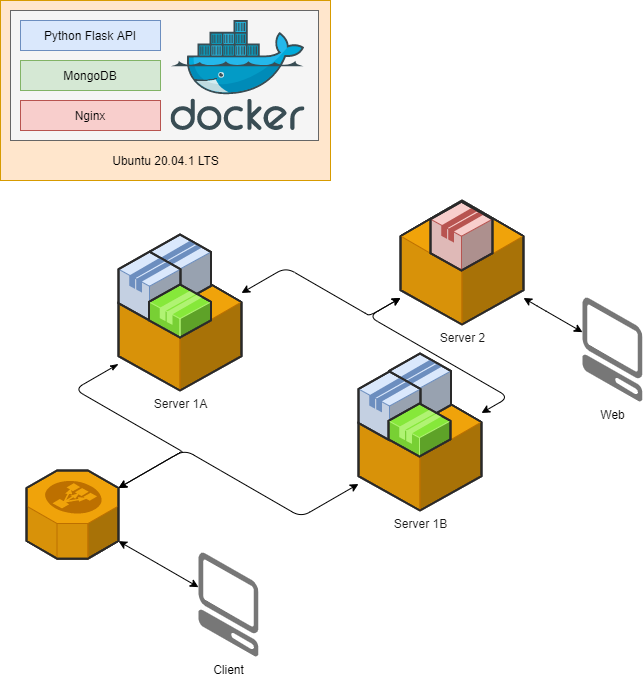

The diagram above was exported from draw.io. Its source (the exported page's mxGraphModel, read from the mxfile embedded in the PNG):
<mxGraphModel dx="572" dy="822" grid="1" gridSize="10" guides="1" tooltips="1" connect="1" arrows="1" fold="1" page="1" pageScale="1" pageWidth="850" pageHeight="1100" background="#ffffff" math="0" shadow="0">
  <root>
    <mxCell id="0" />
    <mxCell id="1" parent="0" />
    <mxCell id="L2SFs90dsmIcj-KDKA09-65" value="" style="rounded=0;whiteSpace=wrap;html=1;fillColor=#ffe6cc;strokeColor=#d79b00;" parent="1" vertex="1">
      <mxGeometry x="860" y="10" width="330" height="180" as="geometry" />
    </mxCell>
    <mxCell id="L2SFs90dsmIcj-KDKA09-63" value="" style="rounded=0;whiteSpace=wrap;html=1;fillColor=#f5f5f5;strokeColor=#666666;fontColor=#333333;" parent="1" vertex="1">
      <mxGeometry x="870" y="20" width="308" height="130" as="geometry" />
    </mxCell>
    <mxCell id="L2SFs90dsmIcj-KDKA09-1" value="" style="verticalLabelPosition=bottom;html=1;verticalAlign=top;strokeWidth=1;align=center;outlineConnect=0;dashed=0;outlineConnect=0;shape=mxgraph.aws3d.elasticLoadBalancing;fillColor=#f0a30a;strokeColor=#BD7000;aspect=fixed;fontColor=#ffffff;" parent="1" vertex="1">
      <mxGeometry x="886" y="480" width="92" height="88.17" as="geometry" />
    </mxCell>
    <mxCell id="L2SFs90dsmIcj-KDKA09-2" value="&lt;font color=&quot;#1a1a1a&quot;&gt;Server 1A&lt;/font&gt;" style="verticalLabelPosition=bottom;html=1;verticalAlign=top;strokeWidth=1;align=center;outlineConnect=0;dashed=0;outlineConnect=0;shape=mxgraph.aws3d.application_server;fillColor=#f0a30a;strokeColor=#BD7000;aspect=fixed;fontColor=#ffffff;" parent="1" vertex="1">
      <mxGeometry x="978" y="276" width="123" height="124" as="geometry" />
    </mxCell>
    <mxCell id="L2SFs90dsmIcj-KDKA09-3" value="&lt;font color=&quot;#1a1a1a&quot;&gt;Server 1B&lt;br&gt;&lt;/font&gt;" style="verticalLabelPosition=bottom;html=1;verticalAlign=top;strokeWidth=1;align=center;outlineConnect=0;dashed=0;outlineConnect=0;shape=mxgraph.aws3d.application_server;fillColor=#f0a30a;strokeColor=#BD7000;aspect=fixed;fontColor=#ffffff;" parent="1" vertex="1">
      <mxGeometry x="1218" y="396" width="123" height="124" as="geometry" />
    </mxCell>
    <mxCell id="L2SFs90dsmIcj-KDKA09-4" value="&lt;font color=&quot;#1a1a1a&quot;&gt;Server 2&lt;/font&gt;" style="verticalLabelPosition=bottom;html=1;verticalAlign=top;strokeWidth=1;align=center;outlineConnect=0;dashed=0;outlineConnect=0;shape=mxgraph.aws3d.application_server;fillColor=#f0a30a;strokeColor=#BD7000;aspect=fixed;fontColor=#ffffff;" parent="1" vertex="1">
      <mxGeometry x="1260" y="210" width="123" height="124" as="geometry" />
    </mxCell>
    <mxCell id="L2SFs90dsmIcj-KDKA09-6" value="" style="verticalLabelPosition=bottom;html=1;verticalAlign=top;strokeWidth=1;align=center;outlineConnect=0;dashed=0;outlineConnect=0;shape=mxgraph.aws3d.application;fillColor=#dae8fc;strokeColor=#6c8ebf;aspect=fixed;" parent="1" vertex="1">
      <mxGeometry x="1008.5" y="244" width="62" height="68.8" as="geometry" />
    </mxCell>
    <mxCell id="L2SFs90dsmIcj-KDKA09-5" value="" style="verticalLabelPosition=bottom;html=1;verticalAlign=top;strokeWidth=1;align=center;outlineConnect=0;dashed=0;outlineConnect=0;shape=mxgraph.aws3d.application;fillColor=#dae8fc;strokeColor=#6c8ebf;aspect=fixed;" parent="1" vertex="1">
      <mxGeometry x="978" y="261.2" width="62" height="68.8" as="geometry" />
    </mxCell>
    <mxCell id="L2SFs90dsmIcj-KDKA09-7" value="" style="verticalLabelPosition=bottom;html=1;verticalAlign=top;strokeWidth=1;align=center;outlineConnect=0;dashed=0;outlineConnect=0;shape=mxgraph.aws3d.application2;fillColor=#86E83A;strokeColor=#B0F373;aspect=fixed;" parent="1" vertex="1">
      <mxGeometry x="1008.5" y="294" width="62" height="53" as="geometry" />
    </mxCell>
    <mxCell id="L2SFs90dsmIcj-KDKA09-8" value="" style="verticalLabelPosition=bottom;html=1;verticalAlign=top;strokeWidth=1;align=center;outlineConnect=0;dashed=0;outlineConnect=0;shape=mxgraph.aws3d.application;fillColor=#dae8fc;strokeColor=#6c8ebf;aspect=fixed;" parent="1" vertex="1">
      <mxGeometry x="1248.5" y="363" width="62" height="68.8" as="geometry" />
    </mxCell>
    <mxCell id="L2SFs90dsmIcj-KDKA09-9" value="" style="verticalLabelPosition=bottom;html=1;verticalAlign=top;strokeWidth=1;align=center;outlineConnect=0;dashed=0;outlineConnect=0;shape=mxgraph.aws3d.application;fillColor=#dae8fc;strokeColor=#6c8ebf;aspect=fixed;" parent="1" vertex="1">
      <mxGeometry x="1218" y="381" width="62" height="68.8" as="geometry" />
    </mxCell>
    <mxCell id="L2SFs90dsmIcj-KDKA09-10" value="" style="verticalLabelPosition=bottom;html=1;verticalAlign=top;strokeWidth=1;align=center;outlineConnect=0;dashed=0;outlineConnect=0;shape=mxgraph.aws3d.application2;fillColor=#86E83A;strokeColor=#B0F373;aspect=fixed;" parent="1" vertex="1">
      <mxGeometry x="1248" y="413" width="62" height="53" as="geometry" />
    </mxCell>
    <mxCell id="L2SFs90dsmIcj-KDKA09-12" value="" style="verticalLabelPosition=bottom;html=1;verticalAlign=top;strokeWidth=1;align=center;outlineConnect=0;dashed=0;outlineConnect=0;shape=mxgraph.aws3d.application;fillColor=#f8cecc;strokeColor=#b85450;aspect=fixed;" parent="1" vertex="1">
      <mxGeometry x="1290" y="211.2" width="62" height="68.8" as="geometry" />
    </mxCell>
    <mxCell id="L2SFs90dsmIcj-KDKA09-42" value="" style="edgeStyle=isometricEdgeStyle;endArrow=classicThin;html=1;endFill=1;startArrow=classic;startFill=1;" parent="1" source="L2SFs90dsmIcj-KDKA09-1" target="L2SFs90dsmIcj-KDKA09-2" edge="1">
      <mxGeometry width="50" height="100" relative="1" as="geometry">
        <mxPoint x="935.8" y="513" as="sourcePoint" />
        <mxPoint x="985.8" y="413" as="targetPoint" />
        <Array as="points">
          <mxPoint x="1040" y="460" />
        </Array>
      </mxGeometry>
    </mxCell>
    <mxCell id="L2SFs90dsmIcj-KDKA09-44" value="" style="edgeStyle=isometricEdgeStyle;endArrow=classic;html=1;startArrow=classic;startFill=1;endFill=1;" parent="1" source="L2SFs90dsmIcj-KDKA09-1" target="L2SFs90dsmIcj-KDKA09-3" edge="1">
      <mxGeometry width="50" height="100" relative="1" as="geometry">
        <mxPoint x="1005.8" y="520" as="sourcePoint" />
        <mxPoint x="1055.8" y="420" as="targetPoint" />
        <Array as="points">
          <mxPoint x="1080" y="480" />
          <mxPoint x="1070" y="480" />
        </Array>
      </mxGeometry>
    </mxCell>
    <mxCell id="L2SFs90dsmIcj-KDKA09-46" value="" style="edgeStyle=isometricEdgeStyle;endArrow=classic;html=1;startArrow=classic;startFill=1;endFill=1;" parent="1" source="L2SFs90dsmIcj-KDKA09-2" target="L2SFs90dsmIcj-KDKA09-4" edge="1">
      <mxGeometry width="50" height="100" relative="1" as="geometry">
        <mxPoint x="1070" y="430" as="sourcePoint" />
        <mxPoint x="1120" y="330" as="targetPoint" />
        <Array as="points">
          <mxPoint x="1220" y="320" />
        </Array>
      </mxGeometry>
    </mxCell>
    <mxCell id="L2SFs90dsmIcj-KDKA09-47" value="" style="edgeStyle=isometricEdgeStyle;endArrow=classic;html=1;startArrow=classic;startFill=1;endFill=1;" parent="1" source="L2SFs90dsmIcj-KDKA09-3" target="L2SFs90dsmIcj-KDKA09-4" edge="1">
      <mxGeometry width="50" height="100" relative="1" as="geometry">
        <mxPoint x="1111" y="312.4929584448381" as="sourcePoint" />
        <mxPoint x="1270" y="317.507041555162" as="targetPoint" />
        <Array as="points">
          <mxPoint x="1270" y="350" />
          <mxPoint x="1240" y="340" />
          <mxPoint x="1250" y="340" />
        </Array>
      </mxGeometry>
    </mxCell>
    <mxCell id="L2SFs90dsmIcj-KDKA09-48" value="Client" style="verticalLabelPosition=bottom;html=1;verticalAlign=top;strokeWidth=1;align=center;outlineConnect=0;dashed=0;outlineConnect=0;shape=mxgraph.aws3d.client;aspect=fixed;strokeColor=none;fillColor=#777777;" parent="1" vertex="1">
      <mxGeometry x="1058" y="562" width="60" height="104" as="geometry" />
    </mxCell>
    <mxCell id="L2SFs90dsmIcj-KDKA09-49" value="Web" style="verticalLabelPosition=bottom;html=1;verticalAlign=top;strokeWidth=1;align=center;outlineConnect=0;dashed=0;outlineConnect=0;shape=mxgraph.aws3d.client;aspect=fixed;strokeColor=none;fillColor=#777777;" parent="1" vertex="1">
      <mxGeometry x="1442" y="307" width="60" height="104" as="geometry" />
    </mxCell>
    <mxCell id="L2SFs90dsmIcj-KDKA09-58" value="" style="edgeStyle=isometricEdgeStyle;endArrow=classic;html=1;elbow=vertical;endFill=1;startArrow=classic;startFill=1;" parent="1" source="L2SFs90dsmIcj-KDKA09-48" target="L2SFs90dsmIcj-KDKA09-1" edge="1">
      <mxGeometry x="0.208" y="18" width="50" height="100" relative="1" as="geometry">
        <mxPoint x="1050" y="480" as="sourcePoint" />
        <mxPoint x="1100" y="380" as="targetPoint" />
        <mxPoint x="3" y="-2" as="offset" />
      </mxGeometry>
    </mxCell>
    <mxCell id="L2SFs90dsmIcj-KDKA09-59" value="" style="edgeStyle=isometricEdgeStyle;endArrow=classic;html=1;elbow=vertical;startArrow=classic;startFill=1;endFill=1;" parent="1" source="L2SFs90dsmIcj-KDKA09-49" target="L2SFs90dsmIcj-KDKA09-4" edge="1">
      <mxGeometry width="50" height="100" relative="1" as="geometry">
        <mxPoint x="1050" y="480" as="sourcePoint" />
        <mxPoint x="1100" y="380" as="targetPoint" />
      </mxGeometry>
    </mxCell>
    <mxCell id="L2SFs90dsmIcj-KDKA09-60" value="Python Flask API" style="rounded=0;whiteSpace=wrap;html=1;fillColor=#dae8fc;strokeColor=#6c8ebf;" parent="1" vertex="1">
      <mxGeometry x="880" y="30" width="140" height="30" as="geometry" />
    </mxCell>
    <mxCell id="L2SFs90dsmIcj-KDKA09-61" value="MongoDB" style="rounded=0;whiteSpace=wrap;html=1;fillColor=#d5e8d4;strokeColor=#82b366;" parent="1" vertex="1">
      <mxGeometry x="880" y="70" width="140" height="30" as="geometry" />
    </mxCell>
    <mxCell id="L2SFs90dsmIcj-KDKA09-62" value="Nginx" style="rounded=0;whiteSpace=wrap;html=1;fillColor=#f8cecc;strokeColor=#b85450;" parent="1" vertex="1">
      <mxGeometry x="880" y="110" width="140" height="30" as="geometry" />
    </mxCell>
    <mxCell id="L2SFs90dsmIcj-KDKA09-64" value="" style="aspect=fixed;html=1;points=[];align=center;image;fontSize=12;image=img/lib/mscae/Docker.svg;" parent="1" vertex="1">
      <mxGeometry x="1030.5" y="30" width="134.15" height="110" as="geometry" />
    </mxCell>
    <mxCell id="L2SFs90dsmIcj-KDKA09-66" value="Ubuntu 20.04.1 LTS" style="text;html=1;strokeColor=none;fillColor=none;align=center;verticalAlign=middle;whiteSpace=wrap;rounded=0;fontStyle=0" parent="1" vertex="1">
      <mxGeometry x="967.5" y="160" width="115" height="20" as="geometry" />
    </mxCell>
  </root>
</mxGraphModel>